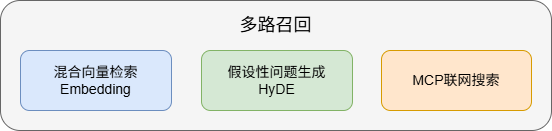

The diagram above was exported from draw.io. Its source (the exported page's mxGraphModel, read from the mxfile embedded in the PNG):
<mxGraphModel dx="1213" dy="828" grid="1" gridSize="10" guides="1" tooltips="1" connect="1" arrows="1" fold="1" page="1" pageScale="1" pageWidth="827" pageHeight="1169" math="0" shadow="0">
  <root>
    <mxCell id="0" />
    <mxCell id="1" parent="0" />
    <mxCell id="i245_30I_TZAk1ItuQDK-3" parent="1" style="rounded=1;whiteSpace=wrap;html=1;verticalAlign=top;fontSize=18;fillColor=#f5f5f5;fontColor=#333333;strokeColor=#666666;" value="&lt;div&gt;&lt;span style=&quot;background-color: transparent; color: light-dark(rgb(0, 0, 0), rgb(255, 255, 255)); line-height: 210%;&quot;&gt;多路召回&lt;/span&gt;&lt;/div&gt;" vertex="1">
      <mxGeometry height="130" width="551" x="129" y="110" as="geometry" />
    </mxCell>
    <mxCell id="i245_30I_TZAk1ItuQDK-4" parent="1" style="rounded=1;whiteSpace=wrap;html=1;fontSize=14;fillColor=#dae8fc;strokeColor=#6c8ebf;" value="混合向量检索&lt;div&gt;Embedding&lt;/div&gt;" vertex="1">
      <mxGeometry height="60" width="151" x="149" y="160" as="geometry" />
    </mxCell>
    <mxCell id="i245_30I_TZAk1ItuQDK-5" parent="1" style="rounded=1;whiteSpace=wrap;html=1;fontSize=14;fillColor=#d5e8d4;strokeColor=#82b366;" value="假设性问题生成&lt;div&gt;HyDE&lt;/div&gt;" vertex="1">
      <mxGeometry height="60" width="151" x="330" y="160" as="geometry" />
    </mxCell>
    <mxCell id="i245_30I_TZAk1ItuQDK-6" parent="1" style="rounded=1;whiteSpace=wrap;html=1;fontSize=14;fillColor=#ffe6cc;strokeColor=#d79b00;" value="MCP联网搜索" vertex="1">
      <mxGeometry height="60" width="150" x="510" y="160" as="geometry" />
    </mxCell>
  </root>
</mxGraphModel>